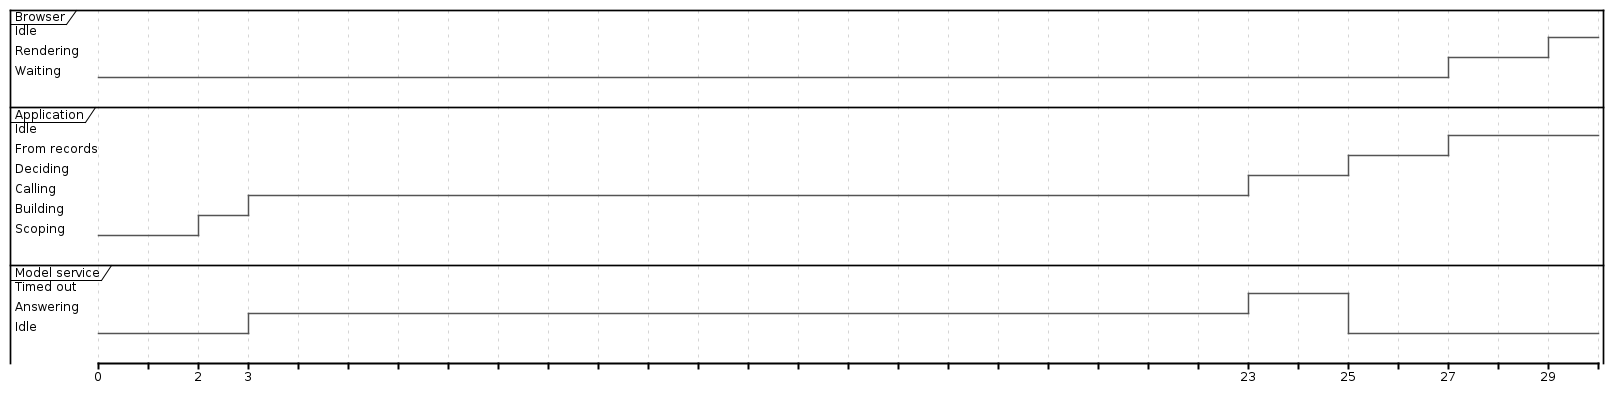

The diagram above was rendered by PlantUML. Its source (embedded in the PNG):
@startuml
skinparam monochrome true
skinparam shadowing false
skinparam defaultFontName Arial
skinparam defaultFontSize 12
skinparam backgroundColor white

robust "Browser"       as B
robust "Application"   as A
robust "Model service" as M

@0
B is Waiting
A is Scoping
M is Idle

@2
A is Building

@3
A is Calling
M is Answering

@23
M is "Timed out"
A is Deciding

@25
A is "From records"
M is Idle

@27
A is Idle
B is Rendering

@29
B is Idle
@enduml